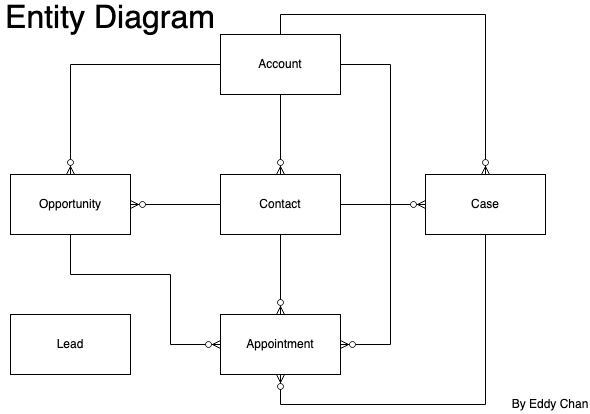

The diagram above was exported from draw.io. Its source (the exported page's mxGraphModel, read from the mxfile embedded in the PNG):
<mxGraphModel dx="1658" dy="1948" grid="1" gridSize="10" guides="1" tooltips="1" connect="1" arrows="1" fold="1" page="1" pageScale="1" pageWidth="850" pageHeight="1100" math="0" shadow="0">
  <root>
    <mxCell id="0" />
    <mxCell id="1" parent="0" />
    <mxCell id="Q4CcKuOLFuM5WbGs53gb-1" value="&lt;font style=&quot;font-size: 32px;&quot;&gt;Entity Diagram&lt;br&gt;&lt;/font&gt;" style="text;html=1;strokeColor=none;fillColor=none;align=center;verticalAlign=middle;whiteSpace=wrap;rounded=0;" vertex="1" parent="1">
      <mxGeometry width="220" height="30" as="geometry" />
    </mxCell>
    <mxCell id="Q4CcKuOLFuM5WbGs53gb-2" value="Account" style="rounded=0;whiteSpace=wrap;html=1;" vertex="1" parent="1">
      <mxGeometry x="220" y="30" width="120" height="60" as="geometry" />
    </mxCell>
    <mxCell id="Q4CcKuOLFuM5WbGs53gb-3" value="Contact" style="rounded=0;whiteSpace=wrap;html=1;" vertex="1" parent="1">
      <mxGeometry x="220" y="170" width="120" height="60" as="geometry" />
    </mxCell>
    <mxCell id="Q4CcKuOLFuM5WbGs53gb-4" value="Lead" style="rounded=0;whiteSpace=wrap;html=1;" vertex="1" parent="1">
      <mxGeometry x="10" y="310" width="120" height="60" as="geometry" />
    </mxCell>
    <mxCell id="Q4CcKuOLFuM5WbGs53gb-5" value="Opportunity" style="rounded=0;whiteSpace=wrap;html=1;" vertex="1" parent="1">
      <mxGeometry x="10" y="170" width="120" height="60" as="geometry" />
    </mxCell>
    <mxCell id="Q4CcKuOLFuM5WbGs53gb-6" value="Appointment" style="rounded=0;whiteSpace=wrap;html=1;" vertex="1" parent="1">
      <mxGeometry x="220" y="310" width="120" height="60" as="geometry" />
    </mxCell>
    <mxCell id="Q4CcKuOLFuM5WbGs53gb-7" value="Case" style="rounded=0;whiteSpace=wrap;html=1;" vertex="1" parent="1">
      <mxGeometry x="425" y="170" width="120" height="60" as="geometry" />
    </mxCell>
    <mxCell id="Q4CcKuOLFuM5WbGs53gb-9" value="" style="edgeStyle=orthogonalEdgeStyle;fontSize=12;html=1;endArrow=ERzeroToMany;endFill=1;rounded=0;exitX=0;exitY=0.5;exitDx=0;exitDy=0;entryX=0.5;entryY=0;entryDx=0;entryDy=0;" edge="1" parent="1" source="Q4CcKuOLFuM5WbGs53gb-2" target="Q4CcKuOLFuM5WbGs53gb-5">
      <mxGeometry width="100" height="100" relative="1" as="geometry">
        <mxPoint x="434.75" y="520" as="sourcePoint" />
        <mxPoint x="534.75" y="420" as="targetPoint" />
      </mxGeometry>
    </mxCell>
    <mxCell id="Q4CcKuOLFuM5WbGs53gb-10" value="" style="edgeStyle=orthogonalEdgeStyle;fontSize=12;html=1;endArrow=ERzeroToMany;endFill=1;rounded=0;exitX=0.5;exitY=1;exitDx=0;exitDy=0;entryX=0.5;entryY=0;entryDx=0;entryDy=0;" edge="1" parent="1" source="Q4CcKuOLFuM5WbGs53gb-2" target="Q4CcKuOLFuM5WbGs53gb-3">
      <mxGeometry width="100" height="100" relative="1" as="geometry">
        <mxPoint x="370" y="510" as="sourcePoint" />
        <mxPoint x="290" y="150" as="targetPoint" />
      </mxGeometry>
    </mxCell>
    <mxCell id="Q4CcKuOLFuM5WbGs53gb-11" value="" style="edgeStyle=orthogonalEdgeStyle;fontSize=12;html=1;endArrow=ERzeroToMany;endFill=1;rounded=0;exitX=0;exitY=0.5;exitDx=0;exitDy=0;entryX=1;entryY=0.5;entryDx=0;entryDy=0;" edge="1" parent="1" source="Q4CcKuOLFuM5WbGs53gb-3" target="Q4CcKuOLFuM5WbGs53gb-5">
      <mxGeometry width="100" height="100" relative="1" as="geometry">
        <mxPoint x="560" y="370" as="sourcePoint" />
        <mxPoint x="560" y="450" as="targetPoint" />
      </mxGeometry>
    </mxCell>
    <mxCell id="Q4CcKuOLFuM5WbGs53gb-12" value="" style="edgeStyle=orthogonalEdgeStyle;fontSize=12;html=1;endArrow=ERzeroToMany;endFill=1;rounded=0;exitX=1;exitY=0.5;exitDx=0;exitDy=0;entryX=0;entryY=0.5;entryDx=0;entryDy=0;" edge="1" parent="1" source="Q4CcKuOLFuM5WbGs53gb-3" target="Q4CcKuOLFuM5WbGs53gb-7">
      <mxGeometry width="100" height="100" relative="1" as="geometry">
        <mxPoint x="590" y="339.5" as="sourcePoint" />
        <mxPoint x="490" y="339.5" as="targetPoint" />
      </mxGeometry>
    </mxCell>
    <mxCell id="Q4CcKuOLFuM5WbGs53gb-13" value="" style="edgeStyle=orthogonalEdgeStyle;fontSize=12;html=1;endArrow=ERzeroToMany;endFill=1;rounded=0;exitX=0.5;exitY=0;exitDx=0;exitDy=0;entryX=0.5;entryY=0;entryDx=0;entryDy=0;" edge="1" parent="1" source="Q4CcKuOLFuM5WbGs53gb-2" target="Q4CcKuOLFuM5WbGs53gb-7">
      <mxGeometry width="100" height="100" relative="1" as="geometry">
        <mxPoint x="540" y="59.5" as="sourcePoint" />
        <mxPoint x="625" y="59.5" as="targetPoint" />
        <Array as="points">
          <mxPoint x="280" y="10" />
          <mxPoint x="485" y="10" />
        </Array>
      </mxGeometry>
    </mxCell>
    <mxCell id="Q4CcKuOLFuM5WbGs53gb-14" value="" style="edgeStyle=orthogonalEdgeStyle;fontSize=12;html=1;endArrow=ERzeroToMany;endFill=1;rounded=0;entryX=0;entryY=0.5;entryDx=0;entryDy=0;exitX=0.5;exitY=1;exitDx=0;exitDy=0;" edge="1" parent="1" source="Q4CcKuOLFuM5WbGs53gb-5" target="Q4CcKuOLFuM5WbGs53gb-6">
      <mxGeometry width="100" height="100" relative="1" as="geometry">
        <mxPoint x="450" y="540" as="sourcePoint" />
        <mxPoint x="290" y="650" as="targetPoint" />
        <Array as="points">
          <mxPoint x="70" y="270" />
          <mxPoint x="170" y="270" />
          <mxPoint x="170" y="340" />
        </Array>
      </mxGeometry>
    </mxCell>
    <mxCell id="Q4CcKuOLFuM5WbGs53gb-15" value="" style="edgeStyle=orthogonalEdgeStyle;fontSize=12;html=1;endArrow=ERzeroToMany;endFill=1;rounded=0;entryX=0.5;entryY=1;entryDx=0;entryDy=0;exitX=0.5;exitY=1;exitDx=0;exitDy=0;" edge="1" parent="1" source="Q4CcKuOLFuM5WbGs53gb-7" target="Q4CcKuOLFuM5WbGs53gb-6">
      <mxGeometry width="100" height="100" relative="1" as="geometry">
        <mxPoint x="610" y="350" as="sourcePoint" />
        <mxPoint x="830" y="430" as="targetPoint" />
        <Array as="points">
          <mxPoint x="485" y="400" />
          <mxPoint x="280" y="400" />
        </Array>
      </mxGeometry>
    </mxCell>
    <mxCell id="Q4CcKuOLFuM5WbGs53gb-17" value="" style="edgeStyle=orthogonalEdgeStyle;fontSize=12;html=1;endArrow=ERzeroToMany;endFill=1;rounded=0;exitX=1;exitY=0.5;exitDx=0;exitDy=0;entryX=1;entryY=0.5;entryDx=0;entryDy=0;" edge="1" parent="1" source="Q4CcKuOLFuM5WbGs53gb-2" target="Q4CcKuOLFuM5WbGs53gb-6">
      <mxGeometry width="100" height="100" relative="1" as="geometry">
        <mxPoint x="610" y="320" as="sourcePoint" />
        <mxPoint x="755" y="430" as="targetPoint" />
        <Array as="points">
          <mxPoint x="390" y="60" />
          <mxPoint x="390" y="340" />
        </Array>
      </mxGeometry>
    </mxCell>
    <mxCell id="Q4CcKuOLFuM5WbGs53gb-20" value="" style="edgeStyle=orthogonalEdgeStyle;fontSize=12;html=1;endArrow=ERzeroToMany;endFill=1;rounded=0;exitX=0.5;exitY=1;exitDx=0;exitDy=0;" edge="1" parent="1" source="Q4CcKuOLFuM5WbGs53gb-3" target="Q4CcKuOLFuM5WbGs53gb-6">
      <mxGeometry width="100" height="100" relative="1" as="geometry">
        <mxPoint x="515" y="570" as="sourcePoint" />
        <mxPoint x="310" y="710" as="targetPoint" />
      </mxGeometry>
    </mxCell>
    <mxCell id="Q4CcKuOLFuM5WbGs53gb-21" value="By Eddy Chan" style="text;html=1;strokeColor=none;fillColor=none;align=center;verticalAlign=middle;whiteSpace=wrap;rounded=0;" vertex="1" parent="1">
      <mxGeometry x="510" y="390" width="80" height="20" as="geometry" />
    </mxCell>
  </root>
</mxGraphModel>